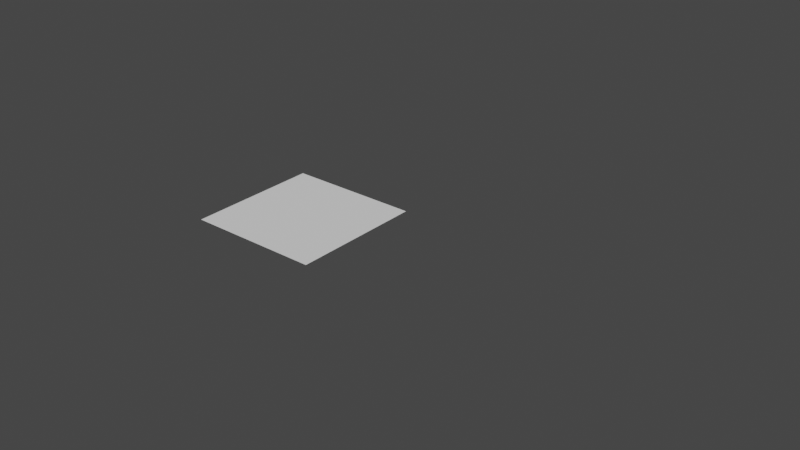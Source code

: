 # Source: Blender_Laser_NC_Export.blend  (saved by Blender 3.2.14; exported with 4.5.12 LTS)
import bpy
from mathutils import Matrix  # noqa: F401  (used for matrix-valued properties, if any)

bpy.ops.wm.read_factory_settings(use_empty=True)
scene = bpy.context.scene
scene.name = 'Scene'

# ---- world
world_world = bpy.data.worlds.new('World'); scene.world = world_world
world_world.use_nodes = True; world_world.node_tree.nodes.clear()
_N = world_world.node_tree.nodes; _L = world_world.node_tree.links
n0 = _N.new('ShaderNodeOutputWorld'); n0.name = 'World Output'; n0.location = (300, 300)
n1 = _N.new('ShaderNodeBackground'); n1.name = 'Background'; n1.location = (10, 300)
n1.inputs[0].default_value = (0.05088, 0.05088, 0.05088, 1.0)
_L.new(n1.outputs[0], n0.inputs[0])
n0.is_active_output = True
world_world.color = (0.05088, 0.05088, 0.05088)
world_world.use_sun_shadow = False
world_world.sun_shadow_jitter_overblur = 0.0

# ---- meshes
me_plane = bpy.data.meshes.new('Plane')
me_plane.from_pydata([(-1.0, -1.0, 0.0), (1.0, -1.0, 0.0), (-1.0, 1.0, 0.0), (1.0, 1.0, 0.0), (1.625, 2.698, -0.2938), (2.943, -0.9538, 0.0), (4.943, -0.9538, 0.0), (2.943, 1.046, 0.0), (4.943, 1.046, 0.0), (4.006, -1.845, 0.0), (3.9, 2.016, 0.0), (-1.699, 2.606, -0.2938), (-2.668, 1.129, -0.2938), (-2.899, -0.1179, -0.2938), (-2.114, -1.78, -0.2938), (0.2248, 3.274, -0.2938), (-0.7448, 1.797, -0.2938), (-1.306, 3.533, -0.2938)], [(3, 4), (5, 7), (9, 5), (8, 6), (10, 8), (6, 9), (7, 10), (11, 12), (12, 13), (13, 14), (15, 16), (16, 17), (15, 17)], [(0, 1, 3, 2)])
_uv = me_plane.uv_layers.new(name='UVMap')
_uv.uv.foreach_set('vector', [0.0, 0.0, 1.0, 0.0, 1.0, 1.0, 0.0, 1.0])
me_plane.update()

# ---- objects
ob_test_plane = bpy.data.objects.new('Test Plane', me_plane)

# ---- transforms, parenting, visibility, modifiers, constraints
ob_test_plane.location = (0.0, 0.0, 0.0)

# ---- collection membership
scene.collection.objects.link(ob_test_plane)

# ---- scene / render settings (as saved in the file)
scene.frame_start = 1; scene.frame_end = 250; scene.frame_set(1)
scene.render.engine = 'BLENDER_EEVEE_NEXT'
scene.cycles.sampling_pattern = 'TABULATED_SOBOL'
scene.cycles.use_light_tree = False
scene.view_settings.view_transform = 'Filmic'
bpy.context.view_layer.update()

# ---- added for rendering (the .blend has no active camera and no usable light): camera, sun
cam_auto = bpy.data.cameras.new('AutoCamera')
cam_auto.lens = 50.0
cam_auto.sensor_width = 36.0
cam_auto.clip_end = 1000.0
ob_auto_camera = bpy.data.objects.new('AutoCamera', cam_auto)
scene.collection.objects.link(ob_auto_camera)
ob_auto_camera.location = (9.82401, -9.71852, 6.89488)
ob_auto_camera.rotation_euler = (1.09748, -7.21219e-08, 0.694738)
scene.camera = ob_auto_camera
light_auto_sun = bpy.data.lights.new('AutoSun', 'SUN')
light_auto_sun.energy = 3.0
light_auto_sun.angle = 0.0523599
ob_auto_sun = bpy.data.objects.new('AutoSun', light_auto_sun)
scene.collection.objects.link(ob_auto_sun)
ob_auto_sun.rotation_euler = (0.872665, 0.174533, 0.523599)
bpy.context.view_layer.update()

